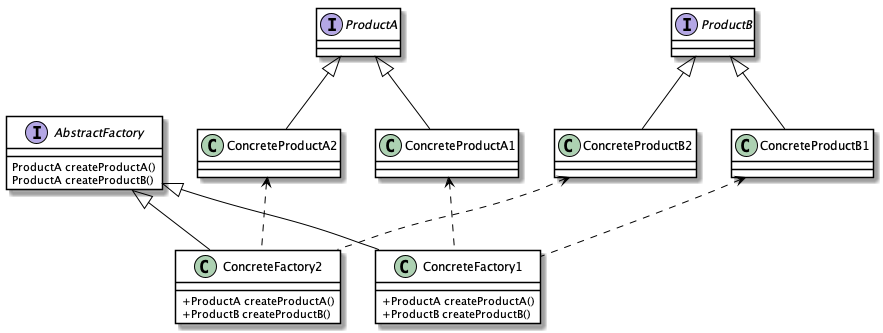

The diagram above was rendered by PlantUML. Its source (embedded in the PNG):
@startuml

skinparam class {
	BackgroundColor White
	ArrowColor Black
	BorderColor Black
}

skinparam classAttributeIconSize 0

interface AbstractFactory
AbstractFactory : ProductA createProductA()
AbstractFactory : ProductA createProductB()

together {
   class ConcreteFactory1
   ConcreteFactory1 : +ProductA createProductA()
   ConcreteFactory1 : +ProductB createProductB()
   class ConcreteFactory2
   ConcreteFactory2 : +ProductA createProductA()
   ConcreteFactory2 : +ProductB createProductB()
}

interface ProductA
interface ProductB

together {
   class ConcreteProductA1
   class ConcreteProductA2
   class ConcreteProductB1
   class ConcreteProductB2
}

AbstractFactory <|-- ConcreteFactory1
AbstractFactory <|-- ConcreteFactory2

ConcreteProductA1 <.. ConcreteFactory1
ConcreteProductA2 <.. ConcreteFactory2
ConcreteProductB1 <.. ConcreteFactory1
ConcreteProductB2 <.. ConcreteFactory2

ProductA <|-- ConcreteProductA1
ProductA <|-- ConcreteProductA2

ProductB <|-- ConcreteProductB1
ProductB <|-- ConcreteProductB2

@enduml